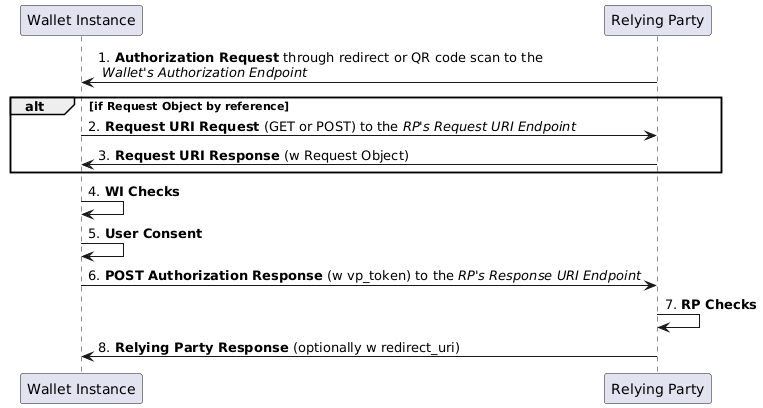

The diagram above was rendered by PlantUML. Its source (embedded in the PNG):
@startuml
participant "Wallet Instance" as w
participant "Relying Party" as rp

rp -> w: 1. **Authorization Request** through redirect or QR code scan to the\n //Wallet's Authorization Endpoint//

alt if Request Object by reference

w -> rp: 2. **Request URI Request** (GET or POST) to the //RP's Request URI Endpoint//

rp -> w: 3. **Request URI Response** (w Request Object)

end

w -> w: 4. **WI Checks** 

w -> w: 5. **User Consent** 

w -> rp: 6. **POST Authorization Response** (w vp_token) to the //RP's Response URI Endpoint//

rp -> rp: 7. **RP Checks** 

rp -> w: 8. **Relying Party Response** (optionally w redirect_uri)
@enduml